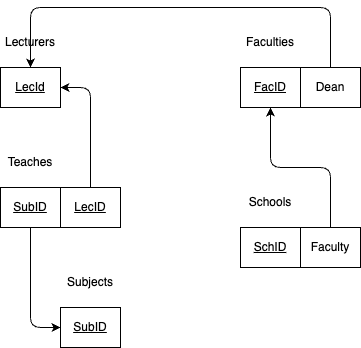

The diagram above was exported from draw.io. Its source (the exported page's mxGraphModel, read from the mxfile embedded in the PNG):
<mxGraphModel dx="410" dy="872" grid="1" gridSize="10" guides="1" tooltips="1" connect="1" arrows="1" fold="1" page="1" pageScale="1" pageWidth="827" pageHeight="1169" math="0" shadow="0">
  <root>
    <mxCell id="0" />
    <mxCell id="1" parent="0" />
    <mxCell id="2" value="LecId" style="rounded=0;whiteSpace=wrap;html=1;fontStyle=4" parent="1" vertex="1">
      <mxGeometry x="40" y="320" width="60" height="40" as="geometry" />
    </mxCell>
    <mxCell id="3" value="Lecturers" style="text;html=1;strokeColor=none;fillColor=none;align=center;verticalAlign=middle;whiteSpace=wrap;rounded=0;" parent="1" vertex="1">
      <mxGeometry x="40" y="280" width="60" height="30" as="geometry" />
    </mxCell>
    <mxCell id="4" value="SubID" style="rounded=0;whiteSpace=wrap;html=1;fontStyle=4" parent="1" vertex="1">
      <mxGeometry x="100" y="560" width="60" height="40" as="geometry" />
    </mxCell>
    <mxCell id="5" value="Subjects" style="text;html=1;strokeColor=none;fillColor=none;align=center;verticalAlign=middle;whiteSpace=wrap;rounded=0;" parent="1" vertex="1">
      <mxGeometry x="100" y="520" width="60" height="30" as="geometry" />
    </mxCell>
    <mxCell id="7" value="FacID" style="rounded=0;whiteSpace=wrap;html=1;fontStyle=4" parent="1" vertex="1">
      <mxGeometry x="280" y="320" width="60" height="40" as="geometry" />
    </mxCell>
    <mxCell id="8" value="Faculties" style="text;html=1;strokeColor=none;fillColor=none;align=center;verticalAlign=middle;whiteSpace=wrap;rounded=0;" parent="1" vertex="1">
      <mxGeometry x="280" y="280" width="60" height="30" as="geometry" />
    </mxCell>
    <mxCell id="9" value="SchID" style="rounded=0;whiteSpace=wrap;html=1;fontStyle=4" parent="1" vertex="1">
      <mxGeometry x="280" y="480" width="60" height="40" as="geometry" />
    </mxCell>
    <mxCell id="11" value="Schools" style="text;html=1;strokeColor=none;fillColor=none;align=center;verticalAlign=middle;whiteSpace=wrap;rounded=0;" parent="1" vertex="1">
      <mxGeometry x="280" y="440" width="60" height="30" as="geometry" />
    </mxCell>
    <mxCell id="13" style="edgeStyle=none;html=1;" parent="1" source="12" target="2" edge="1">
      <mxGeometry relative="1" as="geometry">
        <Array as="points">
          <mxPoint x="370" y="260" />
          <mxPoint x="70" y="260" />
        </Array>
      </mxGeometry>
    </mxCell>
    <mxCell id="12" value="Dean" style="rounded=0;whiteSpace=wrap;html=1;fontStyle=0" parent="1" vertex="1">
      <mxGeometry x="340" y="320" width="60" height="40" as="geometry" />
    </mxCell>
    <mxCell id="15" style="edgeStyle=none;html=1;" parent="1" source="14" target="7" edge="1">
      <mxGeometry relative="1" as="geometry">
        <Array as="points">
          <mxPoint x="370" y="420" />
          <mxPoint x="310" y="420" />
        </Array>
      </mxGeometry>
    </mxCell>
    <mxCell id="14" value="Faculty" style="rounded=0;whiteSpace=wrap;html=1;fontStyle=0" parent="1" vertex="1">
      <mxGeometry x="340" y="480" width="60" height="40" as="geometry" />
    </mxCell>
    <mxCell id="23" style="edgeStyle=none;html=1;" parent="1" source="17" target="4" edge="1">
      <mxGeometry relative="1" as="geometry">
        <Array as="points">
          <mxPoint x="70" y="580" />
        </Array>
      </mxGeometry>
    </mxCell>
    <mxCell id="17" value="SubID" style="rounded=0;whiteSpace=wrap;html=1;fontStyle=4" parent="1" vertex="1">
      <mxGeometry x="40" y="440" width="60" height="40" as="geometry" />
    </mxCell>
    <mxCell id="24" style="edgeStyle=none;html=1;" parent="1" source="18" target="2" edge="1">
      <mxGeometry relative="1" as="geometry">
        <Array as="points">
          <mxPoint x="130" y="340" />
        </Array>
      </mxGeometry>
    </mxCell>
    <mxCell id="18" value="LecID" style="rounded=0;whiteSpace=wrap;html=1;fontStyle=4" parent="1" vertex="1">
      <mxGeometry x="100" y="440" width="60" height="40" as="geometry" />
    </mxCell>
    <mxCell id="19" value="Teaches" style="text;html=1;strokeColor=none;fillColor=none;align=center;verticalAlign=middle;whiteSpace=wrap;rounded=0;" parent="1" vertex="1">
      <mxGeometry x="40" y="400" width="60" height="30" as="geometry" />
    </mxCell>
  </root>
</mxGraphModel>